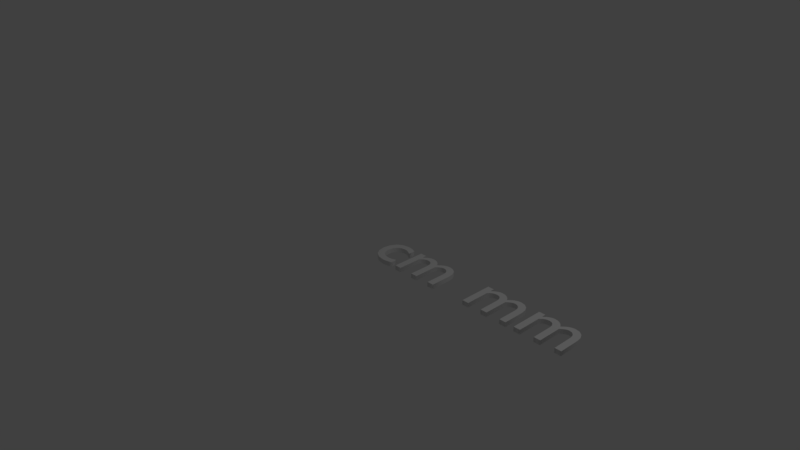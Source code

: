 # Source: cm_mm.blend  (saved by Blender 2.79.0; exported with 4.5.12 LTS)
import bpy
from mathutils import Matrix  # noqa: F401  (used for matrix-valued properties, if any)

bpy.ops.wm.read_factory_settings(use_empty=True)
scene = bpy.context.scene
scene.name = 'Scene'

# ---- collections
col_collection_1 = bpy.data.collections.new('Collection 1'); scene.collection.children.link(col_collection_1)

# ---- world
world_world = bpy.data.worlds.new('World'); scene.world = world_world
world_world.color = (0.05088, 0.05088, 0.05088)
world_world.use_sun_shadow = False
world_world.sun_shadow_jitter_overblur = 0.0
world_world.cycles.sampling_method = 'MANUAL'

# ---- cameras
cam_camera = bpy.data.cameras.new('Camera')
cam_camera.clip_end = 100.0
cam_camera.lens = 35.0
cam_camera.sensor_width = 32.0
cam_camera.sensor_height = 18.0
cam_camera.ortho_scale = 7.314
cam_camera.dof.focus_distance = 0.0
cam_camera.dof.aperture_fstop = 128.0

# ---- lights
light_lamp = bpy.data.lights.new('Lamp', 'POINT')
light_lamp.transmission_factor = 0.0
light_lamp.cutoff_distance = 30.0
light_lamp.energy = 100.0
light_lamp.shadow_buffer_clip_start = 1.001
light_lamp.shadow_soft_size = 0.1
light_lamp.shadow_maximum_resolution = 0.006
light_lamp.use_absolute_resolution = True

# ---- curves / text
txt_text_001 = bpy.data.curves.new('Text.001', 'FONT')
txt_text_001.dimensions = '2D'
txt_text_001.body = 'mm'
txt_text_001.use_path_clamp = True
txt_text_001.bevel_resolution = 0
txt_text_001.extrude = 0.031
txt_text_001.resolution_u = 4
txt_text = bpy.data.curves.new('Text', 'FONT')
txt_text.dimensions = '2D'
txt_text.body = 'cm'
txt_text.use_path_clamp = True
txt_text.bevel_resolution = 0
txt_text.extrude = 0.031
txt_text.resolution_u = 4

# ---- objects
ob_text_001 = bpy.data.objects.new('Text.001', txt_text_001)
ob_text = bpy.data.objects.new('Text', txt_text)
ob_lamp = bpy.data.objects.new('Lamp', light_lamp)
ob_camera = bpy.data.objects.new('Camera', cam_camera)

# ---- transforms, parenting, visibility, modifiers, constraints
ob_text_001.location = (1.578, 0.0, 0.0)
ob_text_001.lineart.crease_threshold = 0.0
ob_text.location = (0.0, 0.0, 0.0)
ob_text.lineart.crease_threshold = 0.0
ob_lamp.location = (4.076, 1.005, 5.904)
ob_lamp.rotation_euler = (0.6503, 0.05522, 1.866)
ob_lamp.lock_rotations_4d = False
ob_lamp.empty_display_type = 'ARROWS'
ob_lamp.color = (0.0, 0.0, 0.0, 0.0)
ob_lamp.lineart.crease_threshold = 0.0
ob_camera.location = (7.481, -6.508, 5.344)
ob_camera.rotation_euler = (1.109, 0.0, 0.8149)
ob_camera.lock_rotations_4d = False
ob_camera.empty_display_type = 'ARROWS'
ob_camera.color = (0.0, 0.0, 0.0, 0.0)
ob_camera.display_type = 'WIRE'
ob_camera.lineart.crease_threshold = 0.0

# ---- collection membership
col_collection_1.objects.link(ob_text_001)
col_collection_1.objects.link(ob_text)
col_collection_1.objects.link(ob_lamp)
col_collection_1.objects.link(ob_camera)

# ---- scene / render settings (as saved in the file)
scene.camera = ob_camera
scene.frame_start = 1; scene.frame_end = 250; scene.frame_set(1)
scene.render.engine = 'BLENDER_EEVEE_NEXT'
scene.render.resolution_percentage = 50
scene.render.dither_intensity = 0.0
scene.cycles.use_denoising = False
scene.cycles.samples = 128
scene.cycles.sampling_pattern = 'TABULATED_SOBOL'
scene.cycles.use_adaptive_sampling = False
scene.cycles.use_light_tree = False
scene.cycles.blur_glossy = 0.0
scene.cycles.sample_clamp_indirect = 0.0
scene.view_settings.view_transform = 'Standard'
bpy.context.view_layer.update()
